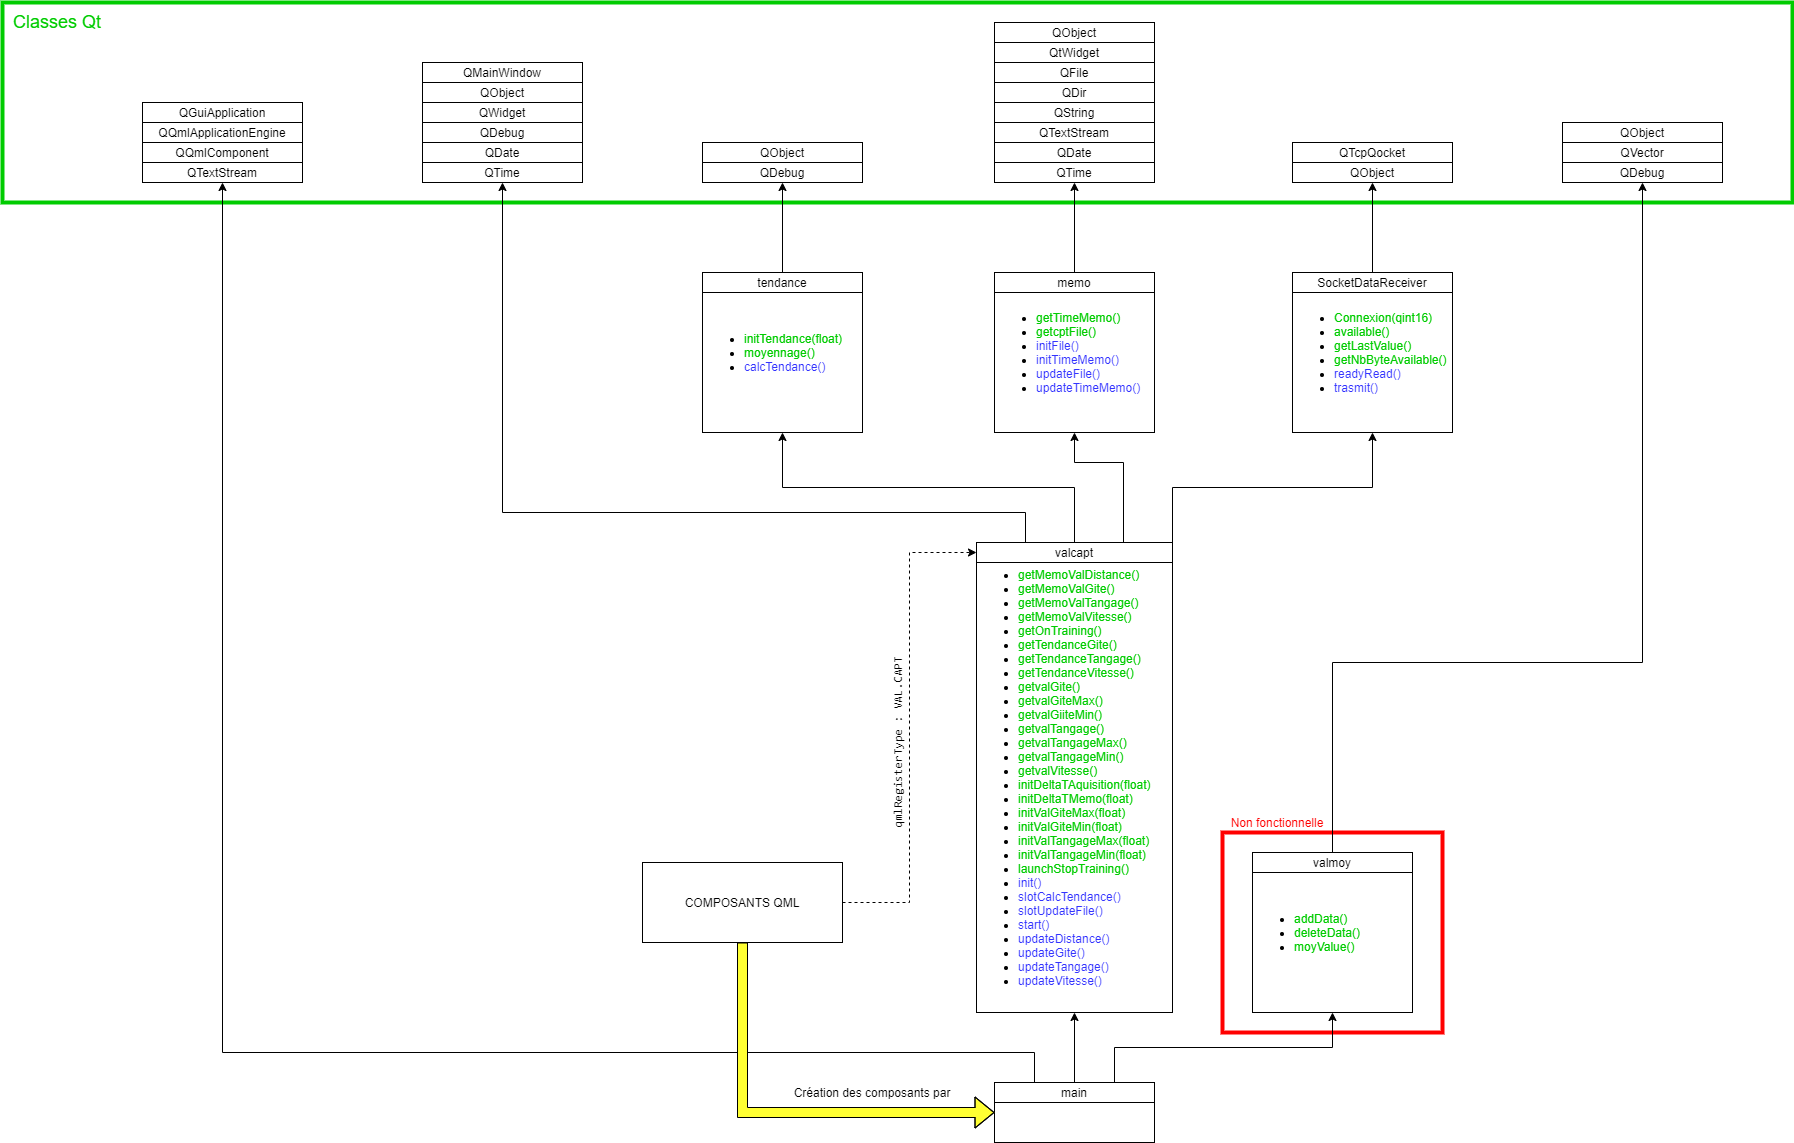

The diagram above was exported from draw.io. Its source (the exported page's mxGraphModel, read from the mxfile embedded in the PNG):
<mxGraphModel dx="3335" dy="2344" grid="1" gridSize="10" guides="1" tooltips="1" connect="1" arrows="1" fold="1" page="1" pageScale="1" pageWidth="827" pageHeight="1169" math="0" shadow="0">
  <root>
    <mxCell id="0" />
    <mxCell id="1" parent="0" />
    <mxCell id="GrHUr1jfn8E48_QgR0EF-80" value="" style="rounded=0;whiteSpace=wrap;html=1;strokeWidth=4;fillColor=none;strokeColor=#00CC00;" vertex="1" parent="1">
      <mxGeometry x="-720" y="-300" width="1790" height="200" as="geometry" />
    </mxCell>
    <mxCell id="GrHUr1jfn8E48_QgR0EF-45" value="" style="rounded=0;whiteSpace=wrap;html=1;fillColor=none;strokeColor=#FF0000;strokeWidth=4;" vertex="1" parent="1">
      <mxGeometry x="500" y="530" width="220" height="200" as="geometry" />
    </mxCell>
    <mxCell id="GrHUr1jfn8E48_QgR0EF-43" value="&lt;ul&gt;&lt;li&gt;&lt;font color=&quot;#00cc00&quot;&gt;addData()&lt;/font&gt;&lt;/li&gt;&lt;li&gt;&lt;font color=&quot;#00cc00&quot;&gt;deleteData()&lt;/font&gt;&lt;/li&gt;&lt;li&gt;&lt;font color=&quot;#00cc00&quot;&gt;moyValue()&lt;/font&gt;&lt;/li&gt;&lt;/ul&gt;" style="rounded=0;whiteSpace=wrap;html=1;align=left;" vertex="1" parent="1">
      <mxGeometry x="530" y="550" width="160" height="160" as="geometry" />
    </mxCell>
    <mxCell id="GrHUr1jfn8E48_QgR0EF-1" value="&lt;ul&gt;&lt;li&gt;&lt;font color=&quot;#00cc00&quot;&gt;getTimeMemo()&lt;/font&gt;&lt;/li&gt;&lt;li&gt;&lt;font color=&quot;#00cc00&quot;&gt;getcptFile()&lt;/font&gt;&lt;/li&gt;&lt;li&gt;&lt;font color=&quot;#3333ff&quot;&gt;initFile()&lt;/font&gt;&lt;/li&gt;&lt;li&gt;&lt;font color=&quot;#3333ff&quot;&gt;initTimeMemo()&lt;/font&gt;&lt;/li&gt;&lt;li&gt;&lt;font color=&quot;#3333ff&quot;&gt;updateFile()&lt;/font&gt;&lt;/li&gt;&lt;li&gt;&lt;font color=&quot;#3333ff&quot;&gt;updateTimeMemo()&lt;/font&gt;&lt;/li&gt;&lt;/ul&gt;" style="rounded=0;whiteSpace=wrap;html=1;align=left;" vertex="1" parent="1">
      <mxGeometry x="272" y="-30" width="160" height="160" as="geometry" />
    </mxCell>
    <mxCell id="GrHUr1jfn8E48_QgR0EF-57" style="edgeStyle=orthogonalEdgeStyle;rounded=0;orthogonalLoop=1;jettySize=auto;html=1;exitX=0.5;exitY=0;exitDx=0;exitDy=0;entryX=0.5;entryY=1;entryDx=0;entryDy=0;" edge="1" parent="1" source="GrHUr1jfn8E48_QgR0EF-3" target="GrHUr1jfn8E48_QgR0EF-54">
      <mxGeometry relative="1" as="geometry" />
    </mxCell>
    <mxCell id="GrHUr1jfn8E48_QgR0EF-3" value="memo" style="rounded=0;whiteSpace=wrap;html=1;" vertex="1" parent="1">
      <mxGeometry x="272" y="-30" width="160" height="20" as="geometry" />
    </mxCell>
    <mxCell id="GrHUr1jfn8E48_QgR0EF-21" value="&lt;ul&gt;&lt;li&gt;&lt;font color=&quot;#00cc00&quot;&gt;Connexion(qint16)&lt;/font&gt;&lt;/li&gt;&lt;li&gt;&lt;font color=&quot;#00cc00&quot;&gt;available()&lt;/font&gt;&lt;/li&gt;&lt;li&gt;&lt;font color=&quot;#00cc00&quot;&gt;getLastValue()&lt;/font&gt;&lt;/li&gt;&lt;li&gt;&lt;font color=&quot;#00cc00&quot;&gt;getNbByteAvailable()&lt;/font&gt;&lt;/li&gt;&lt;li&gt;&lt;font color=&quot;#3333ff&quot;&gt;readyRead()&lt;/font&gt;&lt;/li&gt;&lt;li&gt;&lt;font color=&quot;#3333ff&quot;&gt;trasmit()&lt;/font&gt;&lt;/li&gt;&lt;/ul&gt;" style="rounded=0;whiteSpace=wrap;html=1;align=left;" vertex="1" parent="1">
      <mxGeometry x="570" y="-30" width="160" height="160" as="geometry" />
    </mxCell>
    <mxCell id="GrHUr1jfn8E48_QgR0EF-60" style="edgeStyle=orthogonalEdgeStyle;rounded=0;orthogonalLoop=1;jettySize=auto;html=1;entryX=0.5;entryY=1;entryDx=0;entryDy=0;" edge="1" parent="1" source="GrHUr1jfn8E48_QgR0EF-22" target="GrHUr1jfn8E48_QgR0EF-59">
      <mxGeometry relative="1" as="geometry" />
    </mxCell>
    <mxCell id="GrHUr1jfn8E48_QgR0EF-22" value="SocketDataReceiver" style="rounded=0;whiteSpace=wrap;html=1;" vertex="1" parent="1">
      <mxGeometry x="570" y="-30" width="160" height="20" as="geometry" />
    </mxCell>
    <mxCell id="GrHUr1jfn8E48_QgR0EF-23" value="&lt;ul&gt;&lt;li&gt;&lt;font color=&quot;#00cc00&quot;&gt;initTendance(float)&lt;/font&gt;&lt;/li&gt;&lt;li&gt;&lt;font color=&quot;#00cc00&quot;&gt;moyennage()&lt;/font&gt;&lt;/li&gt;&lt;li&gt;&lt;font color=&quot;#3333ff&quot;&gt;calcTendance()&lt;/font&gt;&lt;/li&gt;&lt;/ul&gt;" style="rounded=0;whiteSpace=wrap;html=1;align=left;" vertex="1" parent="1">
      <mxGeometry x="-20" y="-30" width="160" height="160" as="geometry" />
    </mxCell>
    <mxCell id="GrHUr1jfn8E48_QgR0EF-63" style="edgeStyle=orthogonalEdgeStyle;rounded=0;orthogonalLoop=1;jettySize=auto;html=1;exitX=0.5;exitY=0;exitDx=0;exitDy=0;entryX=0.5;entryY=1;entryDx=0;entryDy=0;" edge="1" parent="1" source="GrHUr1jfn8E48_QgR0EF-24" target="GrHUr1jfn8E48_QgR0EF-61">
      <mxGeometry relative="1" as="geometry" />
    </mxCell>
    <mxCell id="GrHUr1jfn8E48_QgR0EF-24" value="tendance" style="rounded=0;whiteSpace=wrap;html=1;" vertex="1" parent="1">
      <mxGeometry x="-20" y="-30" width="160" height="20" as="geometry" />
    </mxCell>
    <mxCell id="GrHUr1jfn8E48_QgR0EF-25" value="&lt;ul&gt;&lt;li&gt;&lt;font color=&quot;#00cc00&quot;&gt;getMemoValDistance()&lt;/font&gt;&lt;/li&gt;&lt;li&gt;&lt;font color=&quot;#00cc00&quot;&gt;getMemoValGite()&lt;/font&gt;&lt;/li&gt;&lt;li&gt;&lt;font color=&quot;#00cc00&quot;&gt;getMemoValTangage()&lt;br&gt;&lt;/font&gt;&lt;/li&gt;&lt;li&gt;&lt;font color=&quot;#00cc00&quot;&gt;getMemoValVitesse()&lt;br&gt;&lt;/font&gt;&lt;/li&gt;&lt;li&gt;&lt;font color=&quot;#00cc00&quot;&gt;getOnTraining()&lt;/font&gt;&lt;/li&gt;&lt;li&gt;&lt;font color=&quot;#00cc00&quot;&gt;getTendanceGite()&lt;/font&gt;&lt;/li&gt;&lt;li&gt;&lt;font color=&quot;#00cc00&quot;&gt;getTendanceTangage()&lt;/font&gt;&lt;/li&gt;&lt;li&gt;&lt;font color=&quot;#00cc00&quot;&gt;getTendanceVitesse()&lt;/font&gt;&lt;/li&gt;&lt;li&gt;&lt;font color=&quot;#00cc00&quot;&gt;getvalGite()&lt;/font&gt;&lt;/li&gt;&lt;li&gt;&lt;font color=&quot;#00cc00&quot;&gt;getvalGiteMax()&lt;/font&gt;&lt;/li&gt;&lt;li&gt;&lt;font color=&quot;#00cc00&quot;&gt;getvalGiiteMin()&lt;/font&gt;&lt;/li&gt;&lt;li&gt;&lt;font color=&quot;#00cc00&quot;&gt;getvalTangage()&lt;/font&gt;&lt;/li&gt;&lt;li&gt;&lt;font color=&quot;#00cc00&quot;&gt;getvalTangageMax()&lt;/font&gt;&lt;/li&gt;&lt;li&gt;&lt;font color=&quot;#00cc00&quot;&gt;getvalTangageMin()&lt;/font&gt;&lt;/li&gt;&lt;li&gt;&lt;font color=&quot;#00cc00&quot;&gt;getvalVitesse()&lt;/font&gt;&lt;/li&gt;&lt;li&gt;&lt;font color=&quot;#00cc00&quot;&gt;initDeltaTAquisition(float)&lt;/font&gt;&lt;/li&gt;&lt;li&gt;&lt;font color=&quot;#00cc00&quot;&gt;initDeltaTMemo(float)&lt;/font&gt;&lt;/li&gt;&lt;li&gt;&lt;font color=&quot;#00cc00&quot;&gt;initValGiteMax(float)&lt;/font&gt;&lt;/li&gt;&lt;li&gt;&lt;font color=&quot;#00cc00&quot;&gt;initValGiteMin(float)&lt;/font&gt;&lt;/li&gt;&lt;li&gt;&lt;font color=&quot;#00cc00&quot;&gt;initValTangageMax(float)&lt;/font&gt;&lt;/li&gt;&lt;li&gt;&lt;font color=&quot;#00cc00&quot;&gt;initValTangageMin(float)&lt;/font&gt;&lt;/li&gt;&lt;li&gt;&lt;font color=&quot;#00cc00&quot;&gt;launchStopTraining()&lt;/font&gt;&lt;/li&gt;&lt;li&gt;&lt;font color=&quot;#3333ff&quot;&gt;init()&lt;/font&gt;&lt;/li&gt;&lt;li&gt;&lt;font color=&quot;#3333ff&quot;&gt;slotCalcTendance()&lt;/font&gt;&lt;/li&gt;&lt;li&gt;&lt;font color=&quot;#3333ff&quot;&gt;slotUpdateFile()&lt;/font&gt;&lt;/li&gt;&lt;li&gt;&lt;font color=&quot;#3333ff&quot;&gt;start()&lt;/font&gt;&lt;/li&gt;&lt;li&gt;&lt;font color=&quot;#3333ff&quot;&gt;updateDistance()&lt;/font&gt;&lt;/li&gt;&lt;li&gt;&lt;font color=&quot;#3333ff&quot;&gt;updateGite()&lt;/font&gt;&lt;/li&gt;&lt;li&gt;&lt;font color=&quot;#3333ff&quot;&gt;updateTangage()&lt;/font&gt;&lt;/li&gt;&lt;li&gt;&lt;font color=&quot;#3333ff&quot;&gt;updateVitesse()&lt;/font&gt;&lt;/li&gt;&lt;/ul&gt;" style="rounded=0;whiteSpace=wrap;html=1;align=left;" vertex="1" parent="1">
      <mxGeometry x="254" y="240" width="196" height="470" as="geometry" />
    </mxCell>
    <mxCell id="GrHUr1jfn8E48_QgR0EF-72" style="edgeStyle=orthogonalEdgeStyle;rounded=0;orthogonalLoop=1;jettySize=auto;html=1;exitX=1;exitY=0;exitDx=0;exitDy=0;" edge="1" parent="1" source="GrHUr1jfn8E48_QgR0EF-26" target="GrHUr1jfn8E48_QgR0EF-21">
      <mxGeometry relative="1" as="geometry" />
    </mxCell>
    <mxCell id="GrHUr1jfn8E48_QgR0EF-73" style="edgeStyle=orthogonalEdgeStyle;rounded=0;orthogonalLoop=1;jettySize=auto;html=1;exitX=0.75;exitY=0;exitDx=0;exitDy=0;entryX=0.5;entryY=1;entryDx=0;entryDy=0;" edge="1" parent="1" source="GrHUr1jfn8E48_QgR0EF-26" target="GrHUr1jfn8E48_QgR0EF-1">
      <mxGeometry relative="1" as="geometry">
        <Array as="points">
          <mxPoint x="401" y="160" />
          <mxPoint x="352" y="160" />
        </Array>
      </mxGeometry>
    </mxCell>
    <mxCell id="GrHUr1jfn8E48_QgR0EF-74" style="edgeStyle=orthogonalEdgeStyle;rounded=0;orthogonalLoop=1;jettySize=auto;html=1;exitX=0.5;exitY=0;exitDx=0;exitDy=0;entryX=0.5;entryY=1;entryDx=0;entryDy=0;" edge="1" parent="1" source="GrHUr1jfn8E48_QgR0EF-26" target="GrHUr1jfn8E48_QgR0EF-23">
      <mxGeometry relative="1" as="geometry" />
    </mxCell>
    <mxCell id="GrHUr1jfn8E48_QgR0EF-75" style="edgeStyle=orthogonalEdgeStyle;rounded=0;orthogonalLoop=1;jettySize=auto;html=1;exitX=0.25;exitY=0;exitDx=0;exitDy=0;entryX=0.5;entryY=1;entryDx=0;entryDy=0;" edge="1" parent="1" source="GrHUr1jfn8E48_QgR0EF-26" target="GrHUr1jfn8E48_QgR0EF-69">
      <mxGeometry relative="1" as="geometry">
        <Array as="points">
          <mxPoint x="303" y="210" />
          <mxPoint x="-220" y="210" />
        </Array>
      </mxGeometry>
    </mxCell>
    <mxCell id="GrHUr1jfn8E48_QgR0EF-26" value="valcapt" style="rounded=0;whiteSpace=wrap;html=1;" vertex="1" parent="1">
      <mxGeometry x="254" y="240" width="196" height="20" as="geometry" />
    </mxCell>
    <mxCell id="GrHUr1jfn8E48_QgR0EF-36" value="&lt;div&gt;&lt;br&gt;&lt;/div&gt;" style="rounded=0;whiteSpace=wrap;html=1;align=left;" vertex="1" parent="1">
      <mxGeometry x="272" y="780" width="160" height="60" as="geometry" />
    </mxCell>
    <mxCell id="GrHUr1jfn8E48_QgR0EF-38" style="edgeStyle=orthogonalEdgeStyle;rounded=0;orthogonalLoop=1;jettySize=auto;html=1;exitX=0.5;exitY=0;exitDx=0;exitDy=0;entryX=0.5;entryY=1;entryDx=0;entryDy=0;" edge="1" parent="1" source="GrHUr1jfn8E48_QgR0EF-37" target="GrHUr1jfn8E48_QgR0EF-25">
      <mxGeometry relative="1" as="geometry" />
    </mxCell>
    <mxCell id="GrHUr1jfn8E48_QgR0EF-44" style="edgeStyle=orthogonalEdgeStyle;rounded=0;orthogonalLoop=1;jettySize=auto;html=1;exitX=0.75;exitY=0;exitDx=0;exitDy=0;entryX=0.5;entryY=1;entryDx=0;entryDy=0;" edge="1" parent="1" source="GrHUr1jfn8E48_QgR0EF-37" target="GrHUr1jfn8E48_QgR0EF-43">
      <mxGeometry relative="1" as="geometry" />
    </mxCell>
    <mxCell id="GrHUr1jfn8E48_QgR0EF-88" style="edgeStyle=orthogonalEdgeStyle;rounded=0;orthogonalLoop=1;jettySize=auto;html=1;exitX=0.25;exitY=0;exitDx=0;exitDy=0;entryX=0.5;entryY=1;entryDx=0;entryDy=0;strokeWidth=1;" edge="1" parent="1" source="GrHUr1jfn8E48_QgR0EF-37" target="GrHUr1jfn8E48_QgR0EF-84">
      <mxGeometry relative="1" as="geometry">
        <Array as="points">
          <mxPoint x="312" y="750" />
          <mxPoint x="-500" y="750" />
        </Array>
      </mxGeometry>
    </mxCell>
    <mxCell id="GrHUr1jfn8E48_QgR0EF-37" value="main" style="rounded=0;whiteSpace=wrap;html=1;" vertex="1" parent="1">
      <mxGeometry x="272" y="780" width="160" height="20" as="geometry" />
    </mxCell>
    <mxCell id="GrHUr1jfn8E48_QgR0EF-79" style="edgeStyle=orthogonalEdgeStyle;rounded=0;orthogonalLoop=1;jettySize=auto;html=1;entryX=0.5;entryY=1;entryDx=0;entryDy=0;" edge="1" parent="1" source="GrHUr1jfn8E48_QgR0EF-42" target="GrHUr1jfn8E48_QgR0EF-76">
      <mxGeometry relative="1" as="geometry">
        <Array as="points">
          <mxPoint x="610" y="360" />
          <mxPoint x="920" y="360" />
        </Array>
      </mxGeometry>
    </mxCell>
    <mxCell id="GrHUr1jfn8E48_QgR0EF-42" value="valmoy" style="rounded=0;whiteSpace=wrap;html=1;" vertex="1" parent="1">
      <mxGeometry x="530" y="550" width="160" height="20" as="geometry" />
    </mxCell>
    <mxCell id="GrHUr1jfn8E48_QgR0EF-46" value="&lt;font color=&quot;#ff0000&quot;&gt;Non fonctionnelle&lt;/font&gt;" style="text;html=1;strokeColor=none;fillColor=none;align=center;verticalAlign=middle;whiteSpace=wrap;rounded=0;" vertex="1" parent="1">
      <mxGeometry x="500" y="510" width="110" height="20" as="geometry" />
    </mxCell>
    <mxCell id="GrHUr1jfn8E48_QgR0EF-48" value="QtWidget" style="rounded=0;whiteSpace=wrap;html=1;" vertex="1" parent="1">
      <mxGeometry x="272" y="-260" width="160" height="20" as="geometry" />
    </mxCell>
    <mxCell id="GrHUr1jfn8E48_QgR0EF-49" value="QFile" style="rounded=0;whiteSpace=wrap;html=1;" vertex="1" parent="1">
      <mxGeometry x="272" y="-240" width="160" height="20" as="geometry" />
    </mxCell>
    <mxCell id="GrHUr1jfn8E48_QgR0EF-50" value="QDir" style="rounded=0;whiteSpace=wrap;html=1;" vertex="1" parent="1">
      <mxGeometry x="272" y="-220" width="160" height="20" as="geometry" />
    </mxCell>
    <mxCell id="GrHUr1jfn8E48_QgR0EF-51" value="QString" style="rounded=0;whiteSpace=wrap;html=1;" vertex="1" parent="1">
      <mxGeometry x="272" y="-200" width="160" height="20" as="geometry" />
    </mxCell>
    <mxCell id="GrHUr1jfn8E48_QgR0EF-52" value="QTextStream" style="rounded=0;whiteSpace=wrap;html=1;" vertex="1" parent="1">
      <mxGeometry x="272" y="-180" width="160" height="20" as="geometry" />
    </mxCell>
    <mxCell id="GrHUr1jfn8E48_QgR0EF-53" value="QDate" style="rounded=0;whiteSpace=wrap;html=1;" vertex="1" parent="1">
      <mxGeometry x="272" y="-160" width="160" height="20" as="geometry" />
    </mxCell>
    <mxCell id="GrHUr1jfn8E48_QgR0EF-54" value="QTime" style="rounded=0;whiteSpace=wrap;html=1;" vertex="1" parent="1">
      <mxGeometry x="272" y="-140" width="160" height="20" as="geometry" />
    </mxCell>
    <mxCell id="GrHUr1jfn8E48_QgR0EF-56" value="QObject" style="rounded=0;whiteSpace=wrap;html=1;" vertex="1" parent="1">
      <mxGeometry x="272" y="-280" width="160" height="20" as="geometry" />
    </mxCell>
    <mxCell id="GrHUr1jfn8E48_QgR0EF-58" value="QTcpQocket" style="rounded=0;whiteSpace=wrap;html=1;" vertex="1" parent="1">
      <mxGeometry x="570" y="-160" width="160" height="20" as="geometry" />
    </mxCell>
    <mxCell id="GrHUr1jfn8E48_QgR0EF-59" value="QObject" style="rounded=0;whiteSpace=wrap;html=1;" vertex="1" parent="1">
      <mxGeometry x="570" y="-140" width="160" height="20" as="geometry" />
    </mxCell>
    <mxCell id="GrHUr1jfn8E48_QgR0EF-61" value="QDebug" style="rounded=0;whiteSpace=wrap;html=1;" vertex="1" parent="1">
      <mxGeometry x="-20" y="-140" width="160" height="20" as="geometry" />
    </mxCell>
    <mxCell id="GrHUr1jfn8E48_QgR0EF-62" value="QObject" style="rounded=0;whiteSpace=wrap;html=1;" vertex="1" parent="1">
      <mxGeometry x="-20" y="-160" width="160" height="20" as="geometry" />
    </mxCell>
    <mxCell id="GrHUr1jfn8E48_QgR0EF-64" value="QMainWindow" style="rounded=0;whiteSpace=wrap;html=1;" vertex="1" parent="1">
      <mxGeometry x="-300" y="-240" width="160" height="20" as="geometry" />
    </mxCell>
    <mxCell id="GrHUr1jfn8E48_QgR0EF-65" value="QObject" style="rounded=0;whiteSpace=wrap;html=1;" vertex="1" parent="1">
      <mxGeometry x="-300" y="-220" width="160" height="20" as="geometry" />
    </mxCell>
    <mxCell id="GrHUr1jfn8E48_QgR0EF-66" value="QWidget" style="rounded=0;whiteSpace=wrap;html=1;" vertex="1" parent="1">
      <mxGeometry x="-300" y="-200" width="160" height="20" as="geometry" />
    </mxCell>
    <mxCell id="GrHUr1jfn8E48_QgR0EF-67" value="QDebug" style="rounded=0;whiteSpace=wrap;html=1;" vertex="1" parent="1">
      <mxGeometry x="-300" y="-180" width="160" height="20" as="geometry" />
    </mxCell>
    <mxCell id="GrHUr1jfn8E48_QgR0EF-68" value="QDate" style="rounded=0;whiteSpace=wrap;html=1;" vertex="1" parent="1">
      <mxGeometry x="-300" y="-160" width="160" height="20" as="geometry" />
    </mxCell>
    <mxCell id="GrHUr1jfn8E48_QgR0EF-69" value="QTime" style="rounded=0;whiteSpace=wrap;html=1;" vertex="1" parent="1">
      <mxGeometry x="-300" y="-140" width="160" height="20" as="geometry" />
    </mxCell>
    <mxCell id="GrHUr1jfn8E48_QgR0EF-76" value="QDebug" style="rounded=0;whiteSpace=wrap;html=1;" vertex="1" parent="1">
      <mxGeometry x="840" y="-140" width="160" height="20" as="geometry" />
    </mxCell>
    <mxCell id="GrHUr1jfn8E48_QgR0EF-77" value="QVector" style="rounded=0;whiteSpace=wrap;html=1;" vertex="1" parent="1">
      <mxGeometry x="840" y="-160" width="160" height="20" as="geometry" />
    </mxCell>
    <mxCell id="GrHUr1jfn8E48_QgR0EF-78" value="QObject" style="rounded=0;whiteSpace=wrap;html=1;" vertex="1" parent="1">
      <mxGeometry x="840" y="-180" width="160" height="20" as="geometry" />
    </mxCell>
    <mxCell id="GrHUr1jfn8E48_QgR0EF-81" value="&lt;font color=&quot;#00cc00&quot; style=&quot;font-size: 18px&quot;&gt;Classes Qt&lt;/font&gt;" style="text;html=1;strokeColor=none;fillColor=none;align=center;verticalAlign=middle;whiteSpace=wrap;rounded=0;" vertex="1" parent="1">
      <mxGeometry x="-720" y="-300" width="110" height="40" as="geometry" />
    </mxCell>
    <mxCell id="GrHUr1jfn8E48_QgR0EF-84" value="QTextStream" style="rounded=0;whiteSpace=wrap;html=1;" vertex="1" parent="1">
      <mxGeometry x="-580" y="-140" width="160" height="20" as="geometry" />
    </mxCell>
    <mxCell id="GrHUr1jfn8E48_QgR0EF-85" value="QQmlComponent" style="rounded=0;whiteSpace=wrap;html=1;" vertex="1" parent="1">
      <mxGeometry x="-580" y="-160" width="160" height="20" as="geometry" />
    </mxCell>
    <mxCell id="GrHUr1jfn8E48_QgR0EF-86" value="QQmlApplicationEngine" style="rounded=0;whiteSpace=wrap;html=1;" vertex="1" parent="1">
      <mxGeometry x="-580" y="-180" width="160" height="20" as="geometry" />
    </mxCell>
    <mxCell id="GrHUr1jfn8E48_QgR0EF-87" value="QGuiApplication" style="rounded=0;whiteSpace=wrap;html=1;" vertex="1" parent="1">
      <mxGeometry x="-580" y="-200" width="160" height="20" as="geometry" />
    </mxCell>
    <mxCell id="GrHUr1jfn8E48_QgR0EF-92" style="edgeStyle=orthogonalEdgeStyle;rounded=0;orthogonalLoop=1;jettySize=auto;html=1;exitX=0.5;exitY=1;exitDx=0;exitDy=0;entryX=0;entryY=0.5;entryDx=0;entryDy=0;strokeColor=#000000;strokeWidth=1;shape=flexArrow;fillColor=#FFFF33;" edge="1" parent="1" source="GrHUr1jfn8E48_QgR0EF-91" target="GrHUr1jfn8E48_QgR0EF-36">
      <mxGeometry relative="1" as="geometry" />
    </mxCell>
    <mxCell id="GrHUr1jfn8E48_QgR0EF-94" style="edgeStyle=orthogonalEdgeStyle;rounded=0;orthogonalLoop=1;jettySize=auto;html=1;entryX=0;entryY=0.5;entryDx=0;entryDy=0;strokeColor=#000000;strokeWidth=1;fillColor=#FFFF33;dashed=1;" edge="1" parent="1" source="GrHUr1jfn8E48_QgR0EF-91" target="GrHUr1jfn8E48_QgR0EF-26">
      <mxGeometry relative="1" as="geometry" />
    </mxCell>
    <mxCell id="GrHUr1jfn8E48_QgR0EF-91" value="&lt;div&gt;COMPOSANTS QML&lt;/div&gt;" style="rounded=0;whiteSpace=wrap;html=1;align=center;" vertex="1" parent="1">
      <mxGeometry x="-80" y="560" width="200" height="80" as="geometry" />
    </mxCell>
    <mxCell id="GrHUr1jfn8E48_QgR0EF-93" value="Création des composants par" style="text;html=1;strokeColor=none;fillColor=none;align=center;verticalAlign=middle;whiteSpace=wrap;rounded=0;" vertex="1" parent="1">
      <mxGeometry x="70" y="780" width="160" height="20" as="geometry" />
    </mxCell>
    <mxCell id="GrHUr1jfn8E48_QgR0EF-95" value="&lt;pre style=&quot;margin-top: 0px ; margin-bottom: 0px&quot;&gt;qmlRegisterType : VAL.CAPT&lt;/pre&gt;" style="text;html=1;strokeColor=none;fillColor=none;align=center;verticalAlign=middle;whiteSpace=wrap;rounded=0;rotation=-90;" vertex="1" parent="1">
      <mxGeometry x="80" y="430" width="190" height="20" as="geometry" />
    </mxCell>
  </root>
</mxGraphModel>